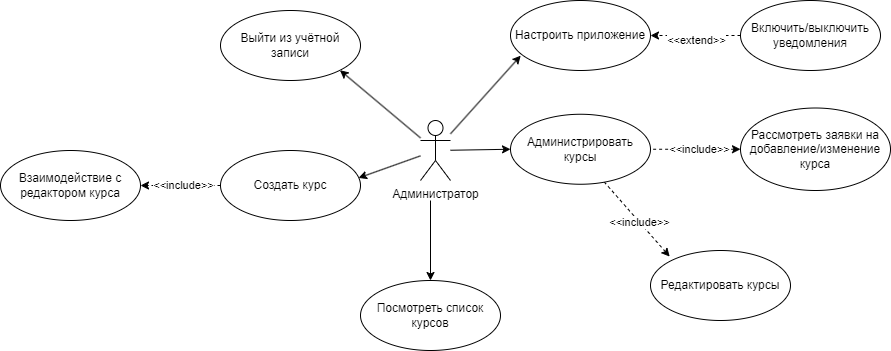

The diagram above was exported from draw.io. Its source (the exported page's mxGraphModel, read from the mxfile embedded in the PNG):
<mxGraphModel dx="2261" dy="836" grid="1" gridSize="10" guides="1" tooltips="1" connect="1" arrows="1" fold="1" page="1" pageScale="1" pageWidth="827" pageHeight="1169" math="0" shadow="0">
  <root>
    <mxCell id="0" />
    <mxCell id="1" parent="0" />
    <mxCell id="Zqv4LFuDW_x2M32jIlWj-35" value="Администрировать курсы" style="ellipse;whiteSpace=wrap;html=1;" parent="1" vertex="1">
      <mxGeometry x="-90" y="393.75" width="140" height="70" as="geometry" />
    </mxCell>
    <mxCell id="Zqv4LFuDW_x2M32jIlWj-159" style="rounded=0;orthogonalLoop=1;jettySize=auto;html=1;entryX=1;entryY=1;entryDx=0;entryDy=0;" parent="1" source="Zqv4LFuDW_x2M32jIlWj-164" target="Zqv4LFuDW_x2M32jIlWj-165" edge="1">
      <mxGeometry relative="1" as="geometry" />
    </mxCell>
    <mxCell id="Zqv4LFuDW_x2M32jIlWj-221" style="rounded=0;orthogonalLoop=1;jettySize=auto;html=1;entryX=0;entryY=0.5;entryDx=0;entryDy=0;" parent="1" source="Zqv4LFuDW_x2M32jIlWj-164" target="Zqv4LFuDW_x2M32jIlWj-35" edge="1">
      <mxGeometry relative="1" as="geometry">
        <mxPoint x="-69.86000000000013" y="422.8399999999999" as="targetPoint" />
      </mxGeometry>
    </mxCell>
    <mxCell id="Zqv4LFuDW_x2M32jIlWj-164" value="Администратор" style="shape=umlActor;verticalLabelPosition=bottom;verticalAlign=top;html=1;" parent="1" vertex="1">
      <mxGeometry x="-180" y="400" width="30" height="60" as="geometry" />
    </mxCell>
    <mxCell id="Zqv4LFuDW_x2M32jIlWj-165" value="Выйти из учётной записи" style="ellipse;whiteSpace=wrap;html=1;" parent="1" vertex="1">
      <mxGeometry x="-380" y="290" width="140" height="70" as="geometry" />
    </mxCell>
    <mxCell id="Zqv4LFuDW_x2M32jIlWj-229" style="rounded=0;orthogonalLoop=1;jettySize=auto;html=1;exitX=0;exitY=0.5;exitDx=0;exitDy=0;dashed=1;startArrow=classic;startFill=1;endArrow=none;endFill=0;entryX=1;entryY=0.5;entryDx=0;entryDy=0;" parent="1" source="Zqv4LFuDW_x2M32jIlWj-228" target="Zqv4LFuDW_x2M32jIlWj-35" edge="1">
      <mxGeometry relative="1" as="geometry" />
    </mxCell>
    <mxCell id="Zqv4LFuDW_x2M32jIlWj-674" value="&amp;lt;&amp;lt;include&amp;gt;&amp;gt;" style="edgeLabel;html=1;align=center;verticalAlign=middle;resizable=0;points=[];" parent="Zqv4LFuDW_x2M32jIlWj-229" vertex="1" connectable="0">
      <mxGeometry x="-0.0654" relative="1" as="geometry">
        <mxPoint as="offset" />
      </mxGeometry>
    </mxCell>
    <mxCell id="Zqv4LFuDW_x2M32jIlWj-228" value="Рассмотреть заявки на добавление/изменение курса" style="ellipse;whiteSpace=wrap;html=1;" parent="1" vertex="1">
      <mxGeometry x="140" y="387.5" width="150" height="82.5" as="geometry" />
    </mxCell>
    <mxCell id="Zqv4LFuDW_x2M32jIlWj-599" style="rounded=0;orthogonalLoop=1;jettySize=auto;html=1;entryX=0.073;entryY=0.788;entryDx=0;entryDy=0;entryPerimeter=0;" parent="1" source="Zqv4LFuDW_x2M32jIlWj-164" target="Zqv4LFuDW_x2M32jIlWj-602" edge="1">
      <mxGeometry relative="1" as="geometry">
        <mxPoint x="-155" y="427" as="sourcePoint" />
      </mxGeometry>
    </mxCell>
    <mxCell id="Zqv4LFuDW_x2M32jIlWj-601" style="rounded=0;orthogonalLoop=1;jettySize=auto;html=1;entryX=0.986;entryY=0.392;entryDx=0;entryDy=0;entryPerimeter=0;" parent="1" source="Zqv4LFuDW_x2M32jIlWj-164" target="nVuQ4_SKS09lJCAdFAjZ-1" edge="1">
      <mxGeometry relative="1" as="geometry">
        <mxPoint x="-155" y="500" as="sourcePoint" />
      </mxGeometry>
    </mxCell>
    <mxCell id="Zqv4LFuDW_x2M32jIlWj-602" value="Настроить приложение" style="ellipse;whiteSpace=wrap;html=1;" parent="1" vertex="1">
      <mxGeometry x="-90" y="280" width="140" height="70" as="geometry" />
    </mxCell>
    <mxCell id="Zqv4LFuDW_x2M32jIlWj-634" style="rounded=0;orthogonalLoop=1;jettySize=auto;html=1;exitX=0;exitY=0.5;exitDx=0;exitDy=0;entryX=1;entryY=0.5;entryDx=0;entryDy=0;dashed=1;" parent="1" source="Zqv4LFuDW_x2M32jIlWj-635" target="Zqv4LFuDW_x2M32jIlWj-602" edge="1">
      <mxGeometry relative="1" as="geometry" />
    </mxCell>
    <mxCell id="Zqv4LFuDW_x2M32jIlWj-653" value="&amp;lt;&amp;lt;extend&amp;gt;&amp;gt;" style="edgeLabel;html=1;align=center;verticalAlign=middle;resizable=0;points=[];" parent="Zqv4LFuDW_x2M32jIlWj-634" vertex="1" connectable="0">
      <mxGeometry x="-0.0222" y="4" relative="1" as="geometry">
        <mxPoint x="-1" as="offset" />
      </mxGeometry>
    </mxCell>
    <mxCell id="Zqv4LFuDW_x2M32jIlWj-635" value="Включить/выключить уведомления" style="ellipse;whiteSpace=wrap;html=1;" parent="1" vertex="1">
      <mxGeometry x="140" y="280" width="140" height="70" as="geometry" />
    </mxCell>
    <mxCell id="nVuQ4_SKS09lJCAdFAjZ-1" value="Создать курс" style="ellipse;whiteSpace=wrap;html=1;" vertex="1" parent="1">
      <mxGeometry x="-380" y="430" width="140" height="70" as="geometry" />
    </mxCell>
    <mxCell id="nVuQ4_SKS09lJCAdFAjZ-2" value="Взаимодействие с редактором курса" style="ellipse;whiteSpace=wrap;html=1;" vertex="1" parent="1">
      <mxGeometry x="-600" y="430" width="140" height="70" as="geometry" />
    </mxCell>
    <mxCell id="nVuQ4_SKS09lJCAdFAjZ-3" style="rounded=0;orthogonalLoop=1;jettySize=auto;html=1;exitX=0;exitY=0.5;exitDx=0;exitDy=0;dashed=1;" edge="1" parent="1" source="nVuQ4_SKS09lJCAdFAjZ-1" target="nVuQ4_SKS09lJCAdFAjZ-2">
      <mxGeometry relative="1" as="geometry">
        <mxPoint x="-560" y="600" as="sourcePoint" />
        <mxPoint x="-530" y="650" as="targetPoint" />
      </mxGeometry>
    </mxCell>
    <mxCell id="nVuQ4_SKS09lJCAdFAjZ-4" value="&amp;lt;&amp;lt;include&amp;gt;&amp;gt;" style="edgeLabel;html=1;align=center;verticalAlign=middle;resizable=0;points=[];" vertex="1" connectable="0" parent="nVuQ4_SKS09lJCAdFAjZ-3">
      <mxGeometry x="-0.0477" y="-3" relative="1" as="geometry">
        <mxPoint y="2" as="offset" />
      </mxGeometry>
    </mxCell>
    <mxCell id="nVuQ4_SKS09lJCAdFAjZ-5" value="Редактировать курсы" style="ellipse;whiteSpace=wrap;html=1;" vertex="1" parent="1">
      <mxGeometry x="50" y="530" width="140" height="70" as="geometry" />
    </mxCell>
    <mxCell id="nVuQ4_SKS09lJCAdFAjZ-6" style="rounded=0;orthogonalLoop=1;jettySize=auto;html=1;exitX=0.137;exitY=0.087;exitDx=0;exitDy=0;dashed=1;startArrow=classic;startFill=1;endArrow=none;endFill=0;entryX=0.671;entryY=0.971;entryDx=0;entryDy=0;entryPerimeter=0;exitPerimeter=0;" edge="1" parent="1" source="nVuQ4_SKS09lJCAdFAjZ-5" target="Zqv4LFuDW_x2M32jIlWj-35">
      <mxGeometry relative="1" as="geometry">
        <mxPoint x="160" y="540" as="sourcePoint" />
        <mxPoint x="50" y="540" as="targetPoint" />
      </mxGeometry>
    </mxCell>
    <mxCell id="nVuQ4_SKS09lJCAdFAjZ-7" value="&amp;lt;&amp;lt;include&amp;gt;&amp;gt;" style="edgeLabel;html=1;align=center;verticalAlign=middle;resizable=0;points=[];" vertex="1" connectable="0" parent="nVuQ4_SKS09lJCAdFAjZ-6">
      <mxGeometry x="-0.0654" relative="1" as="geometry">
        <mxPoint as="offset" />
      </mxGeometry>
    </mxCell>
    <mxCell id="nVuQ4_SKS09lJCAdFAjZ-8" value="Посмотреть список курсов" style="ellipse;whiteSpace=wrap;html=1;" vertex="1" parent="1">
      <mxGeometry x="-240" y="560" width="140" height="70" as="geometry" />
    </mxCell>
    <mxCell id="nVuQ4_SKS09lJCAdFAjZ-21" style="rounded=0;orthogonalLoop=1;jettySize=auto;html=1;" edge="1" parent="1" target="nVuQ4_SKS09lJCAdFAjZ-8">
      <mxGeometry relative="1" as="geometry">
        <mxPoint x="-170" y="480" as="sourcePoint" />
        <mxPoint x="-300" y="618" as="targetPoint" />
      </mxGeometry>
    </mxCell>
  </root>
</mxGraphModel>